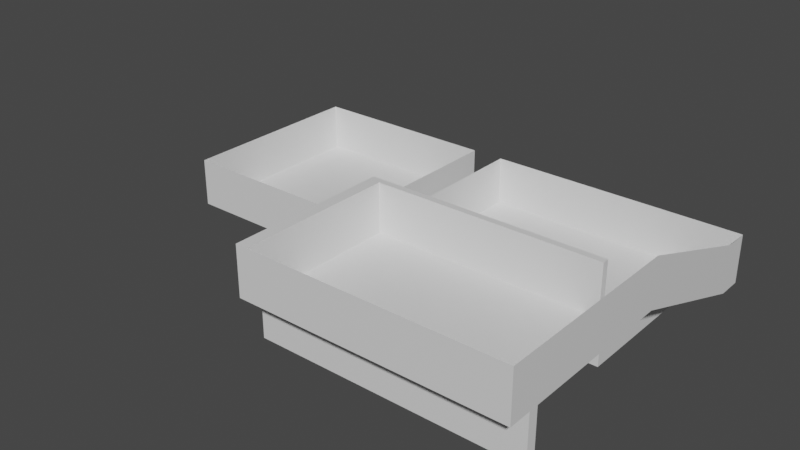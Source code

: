 # Source: Playground.blend  (saved by Blender 2.90.8; exported with 4.5.12 LTS)
import bpy
from mathutils import Matrix  # noqa: F401  (used for matrix-valued properties, if any)

bpy.ops.wm.read_factory_settings(use_empty=True)
scene = bpy.context.scene
scene.name = 'Scene'

# ---- collections
col_collection = bpy.data.collections.new('Collection'); scene.collection.children.link(col_collection)

# ---- materials (node trees are filled in below, after node groups)
mat_playground = bpy.data.materials.new('Playground')
mat_playground.alpha_threshold = 0.0
mat_playground.use_transparent_shadow = False
mat_playground.line_color = (0.0, 0.0, 0.0, 1.0)

# ---- material node trees
mat_playground.use_nodes = True; mat_playground.node_tree.nodes.clear()
_N = mat_playground.node_tree.nodes; _L = mat_playground.node_tree.links
n0 = _N.new('ShaderNodeOutputMaterial'); n0.name = 'Material Output'; n0.location = (300, 300)
n1 = _N.new('ShaderNodeBsdfPrincipled'); n1.name = 'Principled BSDF'; n1.location = (10, 300)
n1.distribution = 'GGX'
n1.subsurface_method = 'BURLEY'
n1.inputs[2].default_value = 0.4
n1.inputs[3].default_value = 1.45
n1.inputs[27].default_value = (0.0, 0.0, 0.0, 1.0)
n1.inputs[28].default_value = 1.0
_L.new(n1.outputs[0], n0.inputs[0])
n0.is_active_output = True

# ---- world
world_world = bpy.data.worlds.new('World'); scene.world = world_world
world_world.use_nodes = True; world_world.node_tree.nodes.clear()
_N = world_world.node_tree.nodes; _L = world_world.node_tree.links
n0 = _N.new('ShaderNodeOutputWorld'); n0.name = 'World Output'; n0.location = (300, 300)
n1 = _N.new('ShaderNodeBackground'); n1.name = 'Background'; n1.location = (10, 300)
n1.inputs[0].default_value = (0.05088, 0.05088, 0.05088, 1.0)
_L.new(n1.outputs[0], n0.inputs[0])
n0.is_active_output = True
world_world.color = (0.05088, 0.05088, 0.05088)
world_world.use_sun_shadow = False
world_world.sun_shadow_jitter_overblur = 0.0

# ---- meshes
me_cube = bpy.data.meshes.new('Cube')
me_cube.from_pydata([(1.0, 1.0, -0.8333), (1.0, -1.0, -0.8333), (-1.0, 1.0, -0.8333), (-1.0, -1.0, -0.8333), (1.333, 1.0, -0.8333), (1.333, -1.0, -0.8333), (1.0, -0.7, -0.8333), (-1.0, -0.7, -0.8333), (1.333, -0.7, -0.8333), (4.0, 1.0, -0.8333), (3.733, 1.0, -0.8333), (3.733, -0.7, -0.8333), (4.0, -2.333, -0.3333), (3.733, -1.0, -0.8333), (1.333, 0.745, -0.8333), (4.0, 0.745, -0.8333), (3.733, 0.745, -0.8333), (4.0, -0.7, -0.3333), (3.733, -0.7, -0.3333), (4.0, -1.0, -0.3333), (3.733, -1.0, -0.3333), (1.333, -1.0, -0.3333), (3.733, -2.333, -0.3333), (3.733, -1.0, -0.3333), (1.333, -2.333, -0.3333), (3.733, -2.333, -0.3333), (4.0, -2.333, -0.8333), (3.733, -2.333, -0.8333), (1.333, -2.333, -0.8333), (3.733, -2.333, -0.8333), (4.0, -2.433, -0.8333), (3.733, -2.433, -0.8333), (1.333, -2.433, -0.8333), (3.733, -2.433, -0.8333), (4.0, -2.433, -0.3333), (3.733, -2.433, -0.3333), (1.333, -2.433, -0.3333), (3.733, -2.433, -0.3333), (4.0, -2.667, -0.3333), (3.733, -2.667, -0.3333), (1.333, -2.667, -0.3333), (3.733, -2.667, -0.3333), (1.0, 1.0, -0.3333), (1.0, -1.0, -0.3333), (-1.0, 1.0, -0.3333), (-1.0, -1.0, -0.3333), (1.333, 1.0, -0.3333), (1.0, -0.7, -0.3333), (-1.0, -0.7, -0.3333), (1.333, -0.7, -0.3333), (4.0, 1.0, -0.3333), (3.733, 1.0, -0.3333), (4.0, -2.333, 0.1667), (1.333, 0.745, -0.3333), (4.0, 0.745, -0.3333), (4.0, -0.7, 0.1667), (4.0, -1.0, 0.1667), (1.333, -1.0, 0.1667), (1.333, -2.333, 0.1667), (4.0, -2.433, 0.1667), (1.333, -2.433, 0.1667), (4.0, -2.667, 0.1667), (3.733, -2.667, 0.1667), (1.333, -2.667, 0.1667), (3.733, -2.667, 0.1667), (3.733, -1.0, 0.1667), (1.333, -1.067, -0.3333), (3.733, -1.067, -0.3333), (1.333, -1.067, 0.1667), (3.733, -1.067, 0.1667), (1.453, -2.333, -0.3333), (1.453, -2.333, -0.8333), (1.453, -2.433, -0.8333), (1.453, -2.433, -0.3333), (1.453, -2.667, -0.3333), (1.453, -2.667, 0.1667), (1.453, -1.067, -0.3333), (1.453, -2.333, 0.1667), (1.453, -2.433, 0.1667), (1.453, -1.067, 0.1667)], [], [(6, 7, 3, 1), (6, 1, 5, 8), (0, 2, 7, 6), (16, 18, 17, 15), (70, 71, 29, 25), (11, 8, 5, 13), (18, 20, 19, 17), (20, 22, 12, 19), (14, 8, 11, 16), (4, 14, 16, 10), (10, 16, 15, 9), (11, 18, 16), (76, 70, 25, 67), (18, 11, 13, 20), (5, 21, 23, 13), (22, 27, 26, 12), (71, 72, 33, 29), (27, 31, 30, 26), (72, 73, 37, 33), (31, 35, 34, 30), (73, 74, 41, 37), (35, 39, 38, 34), (32, 28, 24, 36), (12, 26, 30, 34), (34, 59, 52, 12), (39, 62, 61, 38), (66, 24, 58, 68), (0, 6, 47, 42), (74, 75, 64, 41), (14, 4, 46, 53), (3, 7, 48, 45), (36, 40, 63, 60), (9, 15, 54, 50), (1, 3, 45, 43), (4, 10, 51, 46), (8, 14, 53, 49), (6, 8, 49, 47), (7, 2, 44, 48), (19, 56, 55, 17), (38, 61, 59, 34), (2, 0, 42, 44), (10, 9, 50, 51), (36, 60, 58, 24), (12, 52, 56, 19), (1, 43, 21, 5), (17, 55, 54, 15), (57, 65, 23, 21), (21, 66, 68, 57), (21, 23, 67, 76, 66), (40, 74, 75, 63), (36, 73, 74, 40), (32, 36, 73, 72), (28, 32, 72, 71), (66, 76, 70, 24), (24, 28, 71, 70), (70, 76, 79, 77), (78, 73, 70, 77), (75, 74, 73, 78), (76, 67, 69, 79), (65, 69, 67, 23), (57, 79, 69, 65), (57, 68, 58, 60, 63, 75, 78, 77, 79)])
_uv = me_cube.uv_layers.new(name='UVMap')
_uv.uv.foreach_set('vector', [0.625, 0.7125, 0.875, 0.7125, 0.875, 0.75, 0.625, 0.75, 0.625, 0.7125, 0.625, 0.75, 0.625, 0.75, 0.625, 0.7125, 0.625, 0.5, 0.875, 0.5, 0.875, 0.7125, 0.625, 0.7125, 0.625, 0.5319, 0.625, 0.7125, 0.625, 0.7125, 0.625, 0.5319, 0.0, 0.0, 0.0, 0.0, 0.0, 0.0, 0.0, 0.0, 0.0, 0.0, 0.0, 0.0, 0.0, 0.0, 0.0, 0.0, 0.625, 0.7125, 0.625, 0.7125, 0.625, 0.7125, 0.625, 0.7125, 0.625, 0.7125, 0.625, 0.7125, 0.625, 0.7125, 0.625, 0.7125, 0.625, 0.5319, 0.625, 0.7125, 0.625, 0.7125, 0.625, 0.5319, 0.625, 0.5, 0.625, 0.5319, 0.625, 0.5319, 0.625, 0.5, 0.625, 0.5, 0.625, 0.5319, 0.625, 0.5319, 0.625, 0.5, 0.625, 0.7125, 0.625, 0.7125, 0.625, 0.5319, 0.0, 0.0, 0.0, 0.0, 0.0, 0.0, 0.0, 0.0, 0.0, 0.0, 0.0, 0.0, 0.0, 0.0, 0.0, 0.0, 0.0, 0.0, 0.0, 0.0, 0.0, 0.0, 0.0, 0.0, 0.625, 0.7125, 0.625, 0.7125, 0.625, 0.7125, 0.625, 0.7125, 0.0, 0.0, 0.0, 0.0, 0.0, 0.0, 0.0, 0.0, 0.625, 0.7125, 0.625, 0.7125, 0.625, 0.7125, 0.625, 0.7125, 0.0, 0.0, 0.0, 0.0, 0.0, 0.0, 0.0, 0.0, 0.625, 0.7125, 0.625, 0.7125, 0.625, 0.7125, 0.625, 0.7125, 0.0, 0.0, 0.0, 0.0, 0.0, 0.0, 0.0, 0.0, 0.625, 0.7125, 0.625, 0.7125, 0.625, 0.7125, 0.625, 0.7125, 0.0, 0.0, 0.0, 0.0, 0.0, 0.0, 0.0, 0.0, 0.0, 0.0, 0.0, 0.0, 0.0, 0.0, 0.0, 0.0, 0.0, 0.0, 0.0, 0.0, 0.0, 0.0, 0.0, 0.0, 0.625, 0.7125, 0.625, 0.7125, 0.625, 0.7125, 0.625, 0.7125, 0.0, 0.0, 0.0, 0.0, 0.0, 0.0, 0.0, 0.0, 0.625, 0.5, 0.625, 0.7125, 0.625, 0.7125, 0.625, 0.5, 0.0, 0.0, 0.0, 0.0, 0.0, 0.0, 0.0, 0.0, 0.625, 0.5319, 0.625, 0.5, 0.625, 0.5, 0.625, 0.5319, 0.875, 0.75, 0.875, 0.7125, 0.875, 0.7125, 0.875, 0.75, 0.0, 0.0, 0.0, 0.0, 0.0, 0.0, 0.0, 0.0, 0.625, 0.5, 0.625, 0.5319, 0.625, 0.5319, 0.625, 0.5, 0.625, 0.75, 0.875, 0.75, 0.875, 0.75, 0.625, 0.75, 0.625, 0.5, 0.625, 0.5, 0.625, 0.5, 0.625, 0.5, 0.625, 0.7125, 0.625, 0.5319, 0.625, 0.5319, 0.625, 0.7125, 0.625, 0.7125, 0.625, 0.7125, 0.625, 0.7125, 0.625, 0.7125, 0.875, 0.7125, 0.875, 0.5, 0.875, 0.5, 0.875, 0.7125, 0.625, 0.7125, 0.625, 0.7125, 0.625, 0.7125, 0.625, 0.7125, 0.625, 0.7125, 0.625, 0.7125, 0.625, 0.7125, 0.625, 0.7125, 0.875, 0.5, 0.625, 0.5, 0.625, 0.5, 0.875, 0.5, 0.625, 0.5, 0.625, 0.5, 0.625, 0.5, 0.625, 0.5, 0.0, 0.0, 0.0, 0.0, 0.0, 0.0, 0.0, 0.0, 0.625, 0.7125, 0.625, 0.7125, 0.625, 0.7125, 0.625, 0.7125, 0.625, 0.75, 0.625, 0.75, 0.0, 0.0, 0.0, 0.0, 0.625, 0.7125, 0.625, 0.7125, 0.625, 0.5319, 0.625, 0.5319, 0.0, 0.0, 0.0, 0.0, 0.0, 0.0, 0.0, 0.0, 0.0, 0.0, 0.0, 0.0, 0.0, 0.0, 0.0, 0.0, 0.0, 0.0, 0.0, 0.0, 0.0, 0.0, 0.0, 0.0, 0.0, 0.0, 0.0, 0.0, 0.0, 0.0, 0.0, 0.0, 0.0, 0.0, 0.0, 0.0, 0.0, 0.0, 0.0, 0.0, 0.0, 0.0, 0.0, 0.0, 0.0, 0.0, 0.0, 0.0, 0.0, 0.0, 0.0, 0.0, 0.0, 0.0, 0.0, 0.0, 0.0, 0.0, 0.0, 0.0, 0.0, 0.0, 0.0, 0.0, 0.0, 0.0, 0.0, 0.0, 0.0, 0.0, 0.0, 0.0, 0.0, 0.0, 0.0, 0.0, 0.0, 0.0, 0.0, 0.0, 0.0, 0.0, 0.0, 0.0, 0.0, 0.0, 0.0, 0.0, 0.0, 0.0, 0.0, 0.0, 0.0, 0.0, 0.0, 0.0, 0.0, 0.0, 0.0, 0.0, 0.0, 0.0, 0.0, 0.0, 0.0, 0.0, 0.0, 0.0, 0.0, 0.0, 0.0, 0.0, 0.0, 0.0, 0.0, 0.0, 0.0, 0.0, 0.0, 0.0, 0.0, 0.0, 0.0, 0.0, 0.0, 0.0, 0.0, 0.0, 0.0, 0.0, 0.0, 0.0, 0.0, 0.0, 0.0, 0.0, 0.0, 0.0, 0.0, 0.0])
me_cube.materials.append(mat_playground)
me_cube.use_remesh_preserve_volume = False
me_cube.use_remesh_preserve_attributes = False
me_cube.use_mirror_vertex_groups = False
me_cube.update()

# ---- objects
ob_playground = bpy.data.objects.new('Playground', me_cube)

# ---- transforms, parenting, visibility, modifiers, constraints
ob_playground.location = (0.0, 0.0, 30.0)
ob_playground.scale = (30.0, 30.0, 30.0)
ob_playground.lock_rotations_4d = False
ob_playground.empty_display_type = 'ARROWS'
ob_playground.lineart.crease_threshold = 0.0

# ---- collection membership
col_collection.objects.link(ob_playground)

# ---- scene / render settings (as saved in the file)
scene.frame_start = 1; scene.frame_end = 250; scene.frame_set(1)
scene.render.engine = 'BLENDER_EEVEE_NEXT'
scene.cycles.use_denoising = False
scene.cycles.samples = 128
scene.cycles.sampling_pattern = 'TABULATED_SOBOL'
scene.cycles.use_adaptive_sampling = False
scene.cycles.use_light_tree = False
scene.view_settings.view_transform = 'Filmic'
bpy.context.view_layer.update()

# ---- added for rendering (the .blend has no active camera and no usable light): camera, sun
cam_auto = bpy.data.cameras.new('AutoCamera')
cam_auto.lens = 50.0
cam_auto.sensor_width = 36.0
cam_auto.clip_end = 3059.4
ob_auto_camera = bpy.data.objects.new('AutoCamera', cam_auto)
scene.collection.objects.link(ob_auto_camera)
ob_auto_camera.location = (219.326, -234.191, 159.461)
ob_auto_camera.rotation_euler = (1.09748, -7.21219e-08, 0.694738)
scene.camera = ob_auto_camera
light_auto_sun = bpy.data.lights.new('AutoSun', 'SUN')
light_auto_sun.energy = 3.0
light_auto_sun.angle = 0.0523599
ob_auto_sun = bpy.data.objects.new('AutoSun', light_auto_sun)
scene.collection.objects.link(ob_auto_sun)
ob_auto_sun.rotation_euler = (0.872665, 0.174533, 0.523599)
bpy.context.view_layer.update()
